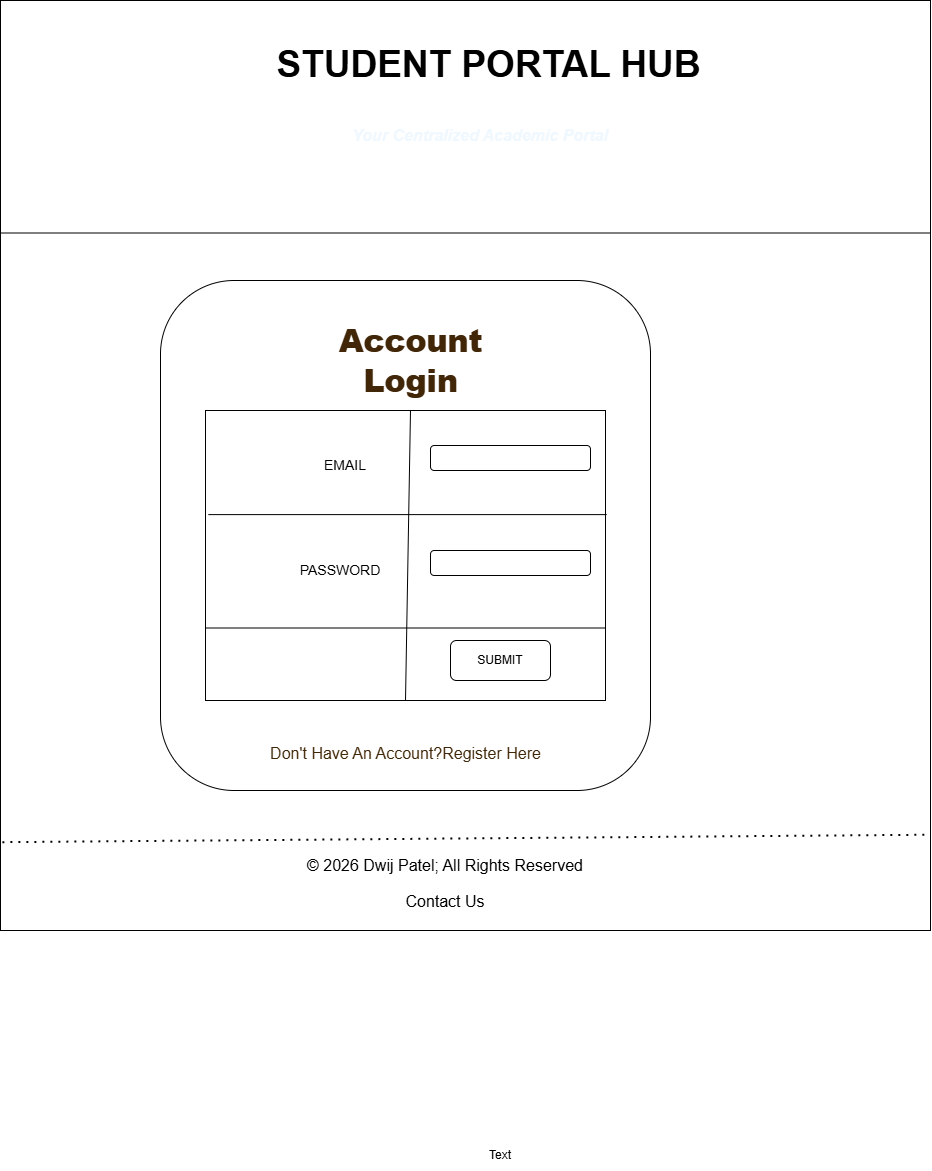

The diagram above was exported from draw.io. Its source (the exported page's mxGraphModel, read from the mxfile embedded in the PNG):
<mxGraphModel dx="1585" dy="1965" grid="1" gridSize="10" guides="1" tooltips="1" connect="1" arrows="1" fold="1" page="1" pageScale="1" pageWidth="850" pageHeight="1100" math="0" shadow="0">
  <root>
    <mxCell id="0" />
    <mxCell id="1" parent="0" />
    <mxCell id="s_Fc8bKGu4rZImcGIG7i-1" parent="1" style="whiteSpace=wrap;html=1;aspect=fixed;" value="" vertex="1">
      <mxGeometry height="930" width="930" x="40" y="-1080" as="geometry" />
    </mxCell>
    <mxCell id="s_Fc8bKGu4rZImcGIG7i-2" edge="1" parent="1" source="s_Fc8bKGu4rZImcGIG7i-1" style="endArrow=none;html=1;rounded=0;entryX=1;entryY=0.25;entryDx=0;entryDy=0;exitX=0;exitY=0.25;exitDx=0;exitDy=0;" target="s_Fc8bKGu4rZImcGIG7i-1" value="">
      <mxGeometry height="50" relative="1" width="50" as="geometry">
        <mxPoint x="530" y="-830" as="sourcePoint" />
        <mxPoint x="580" y="-880" as="targetPoint" />
      </mxGeometry>
    </mxCell>
    <mxCell id="s_Fc8bKGu4rZImcGIG7i-3" parent="1" style="text;strokeColor=none;fillColor=none;html=1;fontSize=37;fontStyle=1;verticalAlign=middle;align=center;autosizeText=1;" value="STUDENT PORTAL HUB" vertex="1">
      <mxGeometry height="70" width="425" x="315" y="-1050" as="geometry" />
    </mxCell>
    <mxCell id="s_Fc8bKGu4rZImcGIG7i-4" parent="1" style="text;html=1;whiteSpace=wrap;strokeColor=none;fillColor=none;align=center;verticalAlign=middle;rounded=0;autosize=1;resizable=0;labelBackgroundColor=light-dark(default, #121212);" value="&lt;i style=&quot;font-family: Arial, Helvetica, sans-serif; font-size: medium;&quot;&gt;&lt;b style=&quot;color: light-dark(rgb(240, 248, 255), rgb(255, 255, 255));&quot;&gt;Your Centralized Academic Portal&lt;/b&gt;&lt;/i&gt;" vertex="1">
      <mxGeometry height="30" width="280" x="380" y="-960" as="geometry" />
    </mxCell>
    <mxCell id="s_Fc8bKGu4rZImcGIG7i-5" parent="1" style="rounded=1;whiteSpace=wrap;html=1;" value="" vertex="1">
      <mxGeometry height="510" width="490" x="200" y="-800" as="geometry" />
    </mxCell>
    <mxCell id="s_Fc8bKGu4rZImcGIG7i-6" parent="1" style="rounded=0;whiteSpace=wrap;html=1;" value="" vertex="1">
      <mxGeometry height="290" width="400" x="245" y="-670" as="geometry" />
    </mxCell>
    <mxCell id="s_Fc8bKGu4rZImcGIG7i-8" parent="1" style="text;html=1;whiteSpace=wrap;strokeColor=none;fillColor=none;align=center;verticalAlign=middle;rounded=0;" value="&lt;h2 style=&quot;color: rgb(65, 39, 8); font-family: Arial, Helvetica, sans-serif;&quot;&gt;&lt;br&gt;&lt;/h2&gt;&lt;p style=&quot;color: rgb(65, 39, 8); font-family: Arial, Helvetica, sans-serif; font-size: medium;&quot;&gt;Don't Have An Account?&lt;a href=&quot;file:///d%3A/SEM_2/PRC_WDF/Register.html&quot;&gt;Register Here&lt;/a&gt;&lt;/p&gt;" vertex="1">
      <mxGeometry height="70" width="352.5" x="268.75" y="-380" as="geometry" />
    </mxCell>
    <mxCell id="s_Fc8bKGu4rZImcGIG7i-10" parent="1" style="text;strokeColor=none;fillColor=none;html=1;fontSize=21;fontStyle=1;verticalAlign=middle;align=center;autosizeText=1;" value="&lt;h2 style=&quot;color: rgb(65, 39, 8); font-family: Arial, Helvetica, sans-serif; white-space: normal;&quot;&gt;&lt;b&gt;Account Login&lt;/b&gt;&lt;/h2&gt;" vertex="1">
      <mxGeometry height="100" width="500" x="200" y="-770" as="geometry" />
    </mxCell>
    <mxCell id="s_Fc8bKGu4rZImcGIG7i-15" edge="1" parent="1" source="s_Fc8bKGu4rZImcGIG7i-8" style="endArrow=none;html=1;rounded=0;entryX=0.5;entryY=1;entryDx=0;entryDy=0;exitX=0.5;exitY=0;exitDx=0;exitDy=0;" target="s_Fc8bKGu4rZImcGIG7i-10" value="">
      <mxGeometry height="50" relative="1" width="50" as="geometry">
        <mxPoint x="510" y="-360" as="sourcePoint" />
        <mxPoint x="560" y="-410" as="targetPoint" />
      </mxGeometry>
    </mxCell>
    <mxCell id="s_Fc8bKGu4rZImcGIG7i-16" edge="1" parent="1" source="s_Fc8bKGu4rZImcGIG7i-6" style="endArrow=none;html=1;rounded=0;entryX=1.003;entryY=0.359;entryDx=0;entryDy=0;entryPerimeter=0;exitX=0.007;exitY=0.359;exitDx=0;exitDy=0;exitPerimeter=0;" target="s_Fc8bKGu4rZImcGIG7i-6" value="">
      <mxGeometry height="50" relative="1" width="50" as="geometry">
        <mxPoint x="510" y="-360" as="sourcePoint" />
        <mxPoint x="560" y="-410" as="targetPoint" />
      </mxGeometry>
    </mxCell>
    <mxCell id="s_Fc8bKGu4rZImcGIG7i-17" edge="1" parent="1" source="s_Fc8bKGu4rZImcGIG7i-6" style="endArrow=none;html=1;rounded=0;exitX=0;exitY=0.75;exitDx=0;exitDy=0;entryX=1;entryY=0.75;entryDx=0;entryDy=0;" target="s_Fc8bKGu4rZImcGIG7i-6" value="">
      <mxGeometry height="50" relative="1" width="50" as="geometry">
        <mxPoint x="510" y="-670" as="sourcePoint" />
        <mxPoint x="560" y="-720" as="targetPoint" />
      </mxGeometry>
    </mxCell>
    <mxCell id="s_Fc8bKGu4rZImcGIG7i-22" parent="1" style="text;html=1;whiteSpace=wrap;strokeColor=none;fillColor=none;align=center;verticalAlign=middle;rounded=0;autosize=1;resizable=0;" value="&lt;font style=&quot;font-size: 14px;&quot;&gt;EMAIL&lt;/font&gt;" vertex="1">
      <mxGeometry height="30" width="70" x="350" y="-630" as="geometry" />
    </mxCell>
    <mxCell id="s_Fc8bKGu4rZImcGIG7i-24" parent="1" style="text;html=1;whiteSpace=wrap;strokeColor=none;fillColor=none;align=center;verticalAlign=middle;rounded=0;autosize=1;resizable=0;" value="&lt;font style=&quot;font-size: 14px;&quot;&gt;PASSWORD&lt;/font&gt;" vertex="1">
      <mxGeometry height="30" width="100" x="330" y="-525" as="geometry" />
    </mxCell>
    <mxCell id="s_Fc8bKGu4rZImcGIG7i-25" parent="1" style="rounded=1;whiteSpace=wrap;html=1;" value="" vertex="1">
      <mxGeometry height="25" width="160" x="470" y="-635" as="geometry" />
    </mxCell>
    <mxCell id="s_Fc8bKGu4rZImcGIG7i-26" parent="1" style="rounded=1;whiteSpace=wrap;html=1;" value="" vertex="1">
      <mxGeometry height="25" width="160" x="470" y="-530" as="geometry" />
    </mxCell>
    <mxCell id="s_Fc8bKGu4rZImcGIG7i-27" parent="1" style="rounded=1;whiteSpace=wrap;html=1;" value="SUBMIT" vertex="1">
      <mxGeometry height="40" width="100" x="490" y="-440" as="geometry" />
    </mxCell>
    <mxCell id="s_Fc8bKGu4rZImcGIG7i-29" parent="1" style="text;html=1;whiteSpace=wrap;strokeColor=none;fillColor=none;align=center;verticalAlign=middle;rounded=0;" value="Text" vertex="1">
      <mxGeometry height="30" width="60" x="510" y="60" as="geometry" />
    </mxCell>
    <mxCell id="s_Fc8bKGu4rZImcGIG7i-30" parent="1" style="text;html=1;whiteSpace=wrap;strokeColor=none;fillColor=none;align=center;verticalAlign=middle;rounded=0;" value="&lt;p style=&quot;font-family: Arial, Helvetica, sans-serif; font-size: medium;&quot;&gt;© 2026 Dwij Patel; All Rights Reserved&lt;/p&gt;&lt;a href=&quot;file:///d%3A/SEM_2/PRC_WDF/Contact.html&quot; style=&quot;font-family: Arial, Helvetica, sans-serif; font-size: medium;&quot;&gt;Contact Us&lt;/a&gt;" vertex="1">
      <mxGeometry height="90" width="670" x="150" y="-250" as="geometry" />
    </mxCell>
    <mxCell id="s_Fc8bKGu4rZImcGIG7i-31" edge="1" parent="1" source="s_Fc8bKGu4rZImcGIG7i-1" style="endArrow=none;dashed=1;html=1;dashPattern=1 3;strokeWidth=2;rounded=0;entryX=0.999;entryY=0.897;entryDx=0;entryDy=0;entryPerimeter=0;exitX=0.002;exitY=0.905;exitDx=0;exitDy=0;exitPerimeter=0;" target="s_Fc8bKGu4rZImcGIG7i-1" value="">
      <mxGeometry height="50" relative="1" width="50" as="geometry">
        <mxPoint x="40" y="-227.19" as="sourcePoint" />
        <mxPoint x="560" y="-570" as="targetPoint" />
      </mxGeometry>
    </mxCell>
  </root>
</mxGraphModel>